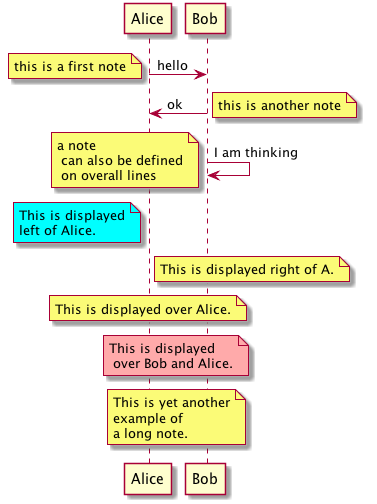

The diagram above was rendered by PlantUML. Its source (embedded in the PNG):
@startuml
participant Alice as A
participant Bob as B

A -> B : hello
note left : this is a first note

B -> A : ok
note right : this is another note

B -> B : I am thinking
note left
     a note
      can also be defined
      on overall lines
end note

note left of A #aqua
     This is displayed
     left of Alice.
end note

note right of A : This is displayed right of A.

note over A : This is displayed over Alice.

note over A, B #FFAAAA : This is displayed\n over Bob and Alice.

note over A, B
     This is yet another
     example of
     a long note.
end note
@enduml